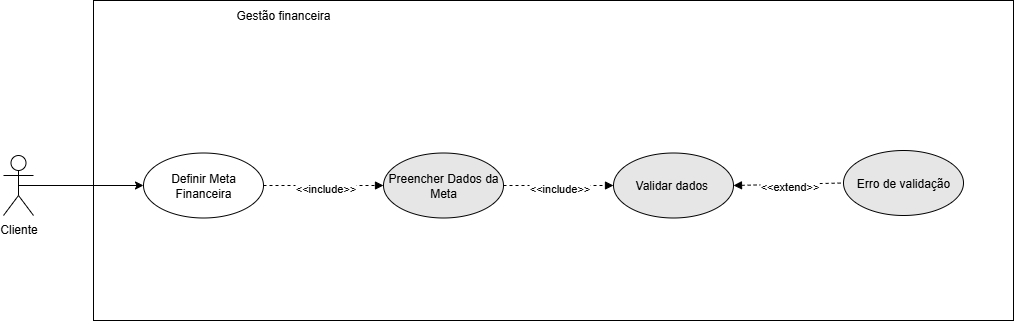

The diagram above was exported from draw.io. Its source (the exported page's mxGraphModel, read from the mxfile embedded in the PNG):
<mxGraphModel dx="1629" dy="927" grid="1" gridSize="10" guides="1" tooltips="1" connect="1" arrows="1" fold="1" page="1" pageScale="1" pageWidth="827" pageHeight="1169" math="0" shadow="0">
  <root>
    <mxCell id="0" />
    <mxCell id="1" parent="0" />
    <mxCell id="MR2RiVZSeqCUh14QDuVf-1" value="" style="rounded=0;whiteSpace=wrap;html=1;" parent="1" vertex="1">
      <mxGeometry x="460" y="180" width="920" height="320" as="geometry" />
    </mxCell>
    <mxCell id="MR2RiVZSeqCUh14QDuVf-2" style="edgeStyle=orthogonalEdgeStyle;rounded=0;orthogonalLoop=1;jettySize=auto;html=1;exitX=0.5;exitY=0.5;exitDx=0;exitDy=0;exitPerimeter=0;entryX=0;entryY=0.5;entryDx=0;entryDy=0;" parent="1" source="MR2RiVZSeqCUh14QDuVf-3" target="MR2RiVZSeqCUh14QDuVf-5" edge="1">
      <mxGeometry relative="1" as="geometry" />
    </mxCell>
    <mxCell id="MR2RiVZSeqCUh14QDuVf-3" value="Cliente" style="shape=umlActor;verticalLabelPosition=bottom;verticalAlign=top;html=1;" parent="1" vertex="1">
      <mxGeometry x="370" y="335" width="30" height="60" as="geometry" />
    </mxCell>
    <mxCell id="MR2RiVZSeqCUh14QDuVf-4" value="Gestão financeira" style="text;html=1;align=center;verticalAlign=middle;whiteSpace=wrap;rounded=0;" parent="1" vertex="1">
      <mxGeometry x="595" y="180" width="110" height="30" as="geometry" />
    </mxCell>
    <mxCell id="MR2RiVZSeqCUh14QDuVf-5" value="Definir Meta Financeira" style="ellipse;whiteSpace=wrap;html=1;" parent="1" vertex="1">
      <mxGeometry x="510" y="332.5" width="120" height="65" as="geometry" />
    </mxCell>
    <mxCell id="MR2RiVZSeqCUh14QDuVf-6" value="Preencher Dados da Meta" style="ellipse;whiteSpace=wrap;html=1;fillColor=#E6E6E6;" parent="1" vertex="1">
      <mxGeometry x="750" y="332.5" width="120" height="65" as="geometry" />
    </mxCell>
    <mxCell id="MR2RiVZSeqCUh14QDuVf-7" value="Validar dados&amp;nbsp;" style="ellipse;whiteSpace=wrap;html=1;fillColor=#E6E6E6;" parent="1" vertex="1">
      <mxGeometry x="980" y="332.5" width="120" height="65" as="geometry" />
    </mxCell>
    <mxCell id="MR2RiVZSeqCUh14QDuVf-8" value="Erro de validação" style="ellipse;whiteSpace=wrap;html=1;fillColor=#E6E6E6;" parent="1" vertex="1">
      <mxGeometry x="1210" y="330" width="120" height="65" as="geometry" />
    </mxCell>
    <mxCell id="MR2RiVZSeqCUh14QDuVf-9" value="" style="endArrow=none;dashed=1;html=1;rounded=0;entryX=0;entryY=0.5;entryDx=0;entryDy=0;startArrow=block;startFill=1;exitX=1;exitY=0.5;exitDx=0;exitDy=0;" parent="1" source="MR2RiVZSeqCUh14QDuVf-7" target="MR2RiVZSeqCUh14QDuVf-8" edge="1">
      <mxGeometry width="50" height="50" relative="1" as="geometry">
        <mxPoint x="640" y="425" as="sourcePoint" />
        <mxPoint x="740" y="428" as="targetPoint" />
      </mxGeometry>
    </mxCell>
    <mxCell id="MR2RiVZSeqCUh14QDuVf-10" value="&amp;lt;&amp;lt;extend&amp;gt;&amp;gt;" style="edgeLabel;html=1;align=center;verticalAlign=middle;resizable=0;points=[];" parent="MR2RiVZSeqCUh14QDuVf-9" connectable="0" vertex="1">
      <mxGeometry x="0.0109" y="-2" relative="1" as="geometry">
        <mxPoint as="offset" />
      </mxGeometry>
    </mxCell>
    <mxCell id="MR2RiVZSeqCUh14QDuVf-11" value="" style="endArrow=block;dashed=1;html=1;rounded=0;exitX=1;exitY=0.5;exitDx=0;exitDy=0;startArrow=none;startFill=0;entryX=0;entryY=0.5;entryDx=0;entryDy=0;endFill=1;" parent="1" source="MR2RiVZSeqCUh14QDuVf-6" edge="1" target="MR2RiVZSeqCUh14QDuVf-7">
      <mxGeometry width="50" height="50" relative="1" as="geometry">
        <mxPoint x="640" y="410" as="sourcePoint" />
        <mxPoint x="700" y="413" as="targetPoint" />
      </mxGeometry>
    </mxCell>
    <mxCell id="MR2RiVZSeqCUh14QDuVf-12" value="&amp;lt;&amp;lt;include&amp;gt;&amp;gt;" style="edgeLabel;html=1;align=center;verticalAlign=middle;resizable=0;points=[];" parent="MR2RiVZSeqCUh14QDuVf-11" connectable="0" vertex="1">
      <mxGeometry x="0.0109" y="-2" relative="1" as="geometry">
        <mxPoint as="offset" />
      </mxGeometry>
    </mxCell>
    <mxCell id="MR2RiVZSeqCUh14QDuVf-13" value="" style="endArrow=block;dashed=1;html=1;rounded=0;entryX=0;entryY=0.5;entryDx=0;entryDy=0;endFill=1;exitX=1;exitY=0.5;exitDx=0;exitDy=0;" parent="1" target="MR2RiVZSeqCUh14QDuVf-6" edge="1" source="MR2RiVZSeqCUh14QDuVf-5">
      <mxGeometry width="50" height="50" relative="1" as="geometry">
        <mxPoint x="570" y="380" as="sourcePoint" />
        <mxPoint x="740" y="373" as="targetPoint" />
      </mxGeometry>
    </mxCell>
    <mxCell id="MR2RiVZSeqCUh14QDuVf-14" value="&amp;lt;&amp;lt;include&amp;gt;&amp;gt;" style="edgeLabel;html=1;align=center;verticalAlign=middle;resizable=0;points=[];" parent="MR2RiVZSeqCUh14QDuVf-13" connectable="0" vertex="1">
      <mxGeometry x="0.0109" y="-2" relative="1" as="geometry">
        <mxPoint as="offset" />
      </mxGeometry>
    </mxCell>
  </root>
</mxGraphModel>